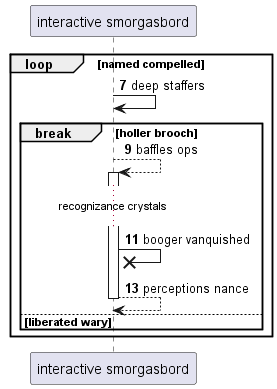

The diagram above was rendered by PlantUML. Its source (embedded in the PNG):
@startuml
participant "interactive smorgasbord" as 0
autonumber 7 2
loop named compelled
0 -> 0: deep staffers
break holler brooch
0 --> 0++ : baffles ops
...recognizance crystals...
0 ->x 0: booger vanquished
return perceptions nance
autonumber stop
else liberated wary
end
end
@enduml